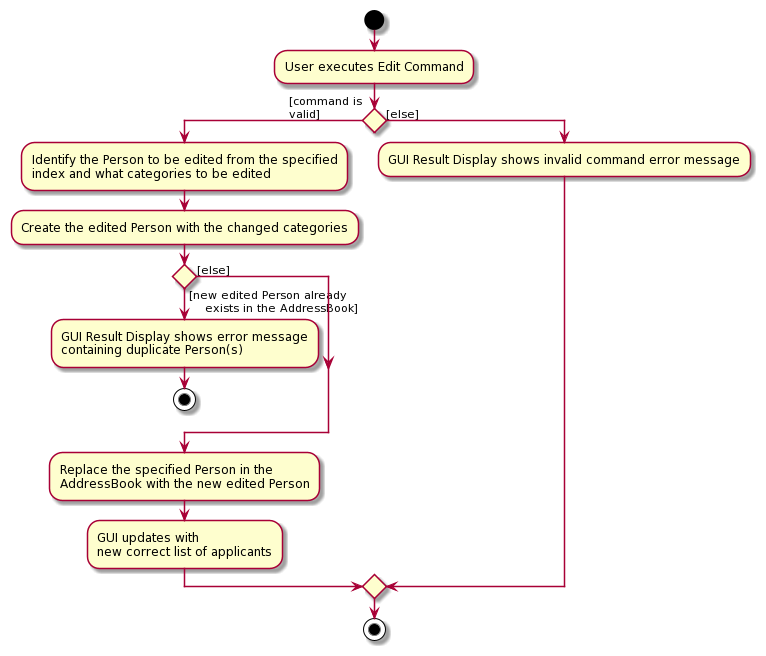

The diagram above was rendered by PlantUML. Its source (embedded in the PNG):
@startuml
start
:User executes Edit Command;

'Since the beta syntax does not support placing the condition outside the
'diamond we place it as the true branch instead.

if () then ([command is
valid])

    :Identify the Person to be edited from the specified
    index and what categories to be edited;
    :Create the edited Person with the changed categories;

    if () then ([new edited Person already
    exists in the AddressBook])

        :GUI Result Display shows error message
        containing duplicate Person(s);

        stop

    else ([else])
    endif

    :Replace the specified Person in the
    AddressBook with the new edited Person;

    :GUI updates with
    new correct list of applicants;
else ([else])

:GUI Result Display shows invalid command error message;

endif
stop
@enduml